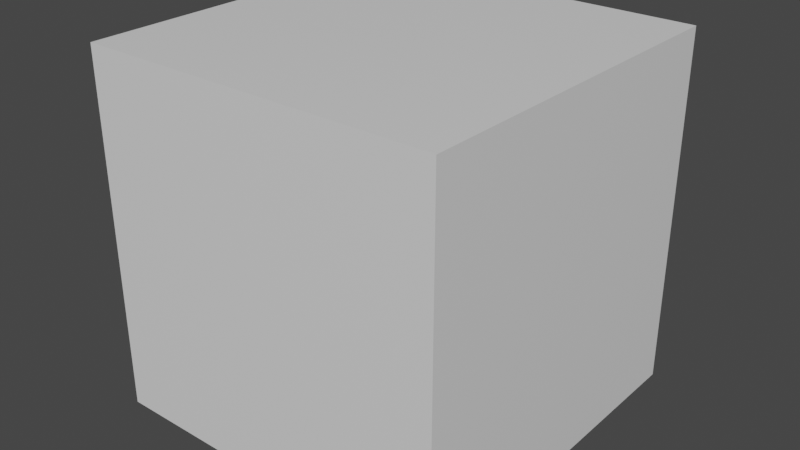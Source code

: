 # Source: onecube_offsetx.blend  (saved by Blender 2.93.20; exported with 4.5.12 LTS)
import bpy
from mathutils import Matrix  # noqa: F401  (used for matrix-valued properties, if any)

bpy.ops.wm.read_factory_settings(use_empty=True)
scene = bpy.context.scene
scene.name = 'Scene'

# ---- collections
col_collection = bpy.data.collections.new('Collection'); scene.collection.children.link(col_collection)

# ---- materials (node trees are filled in below, after node groups)
mat_material_001 = bpy.data.materials.new('Material.001')
mat_material_001.alpha_threshold = 0.0
mat_material_001.use_transparent_shadow = False
mat_material_001.line_color = (0.0, 0.0, 0.0, 1.0)

# ---- material node trees
mat_material_001.use_nodes = True; mat_material_001.node_tree.nodes.clear()
_N = mat_material_001.node_tree.nodes; _L = mat_material_001.node_tree.links
n0 = _N.new('ShaderNodeOutputMaterial'); n0.name = 'Material Output'; n0.location = (300, 300)
n1 = _N.new('ShaderNodeBsdfPrincipled'); n1.name = 'Principled BSDF'; n1.location = (10, 300)
n1.distribution = 'GGX'
n1.subsurface_method = 'BURLEY'
n1.inputs[2].default_value = 0.4
n1.inputs[3].default_value = 1.45
n1.inputs[27].default_value = (0.0, 0.0, 0.0, 1.0)
n1.inputs[28].default_value = 1.0
_L.new(n1.outputs[0], n0.inputs[0])
n0.is_active_output = True

# ---- world
world_world = bpy.data.worlds.new('World'); scene.world = world_world
world_world.use_nodes = True; world_world.node_tree.nodes.clear()
_N = world_world.node_tree.nodes; _L = world_world.node_tree.links
n0 = _N.new('ShaderNodeOutputWorld'); n0.name = 'World Output'; n0.location = (300, 300)
n1 = _N.new('ShaderNodeBackground'); n1.name = 'Background'; n1.location = (10, 300)
n1.inputs[0].default_value = (0.05088, 0.05088, 0.05088, 1.0)
_L.new(n1.outputs[0], n0.inputs[0])
n0.is_active_output = True
world_world.color = (0.05088, 0.05088, 0.05088)
world_world.use_sun_shadow = False
world_world.sun_shadow_jitter_overblur = 0.0

# ---- meshes
me_cube_001 = bpy.data.meshes.new('Cube.001')
me_cube_001.from_pydata([(1.0, 1.0, 1.0), (1.0, 1.0, -1.0), (1.0, -1.0, 1.0), (1.0, -1.0, -1.0), (-1.0, 1.0, 1.0), (-1.0, 1.0, -1.0), (-1.0, -1.0, 1.0), (-1.0, -1.0, -1.0)], [], [(0, 4, 6, 2), (3, 2, 6, 7), (7, 6, 4, 5), (5, 1, 3, 7), (1, 0, 2, 3), (5, 4, 0, 1)])
_uv = me_cube_001.uv_layers.new(name='UVMap')
_uv.uv.foreach_set('vector', [0.625, 0.5, 0.875, 0.5, 0.875, 0.75, 0.625, 0.75, 0.375, 0.75, 0.625, 0.75, 0.625, 1.0, 0.375, 1.0, 0.375, 0.0, 0.625, 0.0, 0.625, 0.25, 0.375, 0.25, 0.125, 0.5, 0.375, 0.5, 0.375, 0.75, 0.125, 0.75, 0.375, 0.5, 0.625, 0.5, 0.625, 0.75, 0.375, 0.75, 0.375, 0.25, 0.625, 0.25, 0.625, 0.5, 0.375, 0.5])
me_cube_001.materials.append(mat_material_001)
me_cube_001.use_remesh_preserve_volume = False
me_cube_001.use_remesh_preserve_attributes = False
me_cube_001.use_mirror_vertex_groups = False
me_cube_001.update()

# ---- objects
ob_cube_001 = bpy.data.objects.new('Cube.001', me_cube_001)

# ---- transforms, parenting, visibility, modifiers, constraints
ob_cube_001.location = (1.0, 0.0, 0.0)
ob_cube_001.scale = (0.5, 0.5, 0.5)
ob_cube_001.lock_rotations_4d = False
ob_cube_001.empty_display_type = 'ARROWS'
ob_cube_001.lineart.crease_threshold = 0.0

# ---- collection membership
col_collection.objects.link(ob_cube_001)

# ---- scene / render settings (as saved in the file)
scene.frame_start = 1; scene.frame_end = 250; scene.frame_set(1)
scene.render.engine = 'BLENDER_EEVEE_NEXT'
scene.cycles.use_denoising = False
scene.cycles.samples = 128
scene.cycles.sampling_pattern = 'TABULATED_SOBOL'
scene.cycles.use_adaptive_sampling = False
scene.cycles.use_light_tree = False
scene.view_settings.view_transform = 'Filmic'
bpy.context.view_layer.update()

# ---- added for rendering (the .blend has no active camera and no usable light): camera, sun
cam_auto = bpy.data.cameras.new('AutoCamera')
cam_auto.lens = 50.0
cam_auto.sensor_width = 36.0
cam_auto.clip_end = 1000.0
ob_auto_camera = bpy.data.objects.new('AutoCamera', cam_auto)
scene.collection.objects.link(ob_auto_camera)
ob_auto_camera.location = (2.60254, -1.92304, 1.28203)
ob_auto_camera.rotation_euler = (1.09748, -7.21219e-08, 0.694738)
scene.camera = ob_auto_camera
light_auto_sun = bpy.data.lights.new('AutoSun', 'SUN')
light_auto_sun.energy = 3.0
light_auto_sun.angle = 0.0523599
ob_auto_sun = bpy.data.objects.new('AutoSun', light_auto_sun)
scene.collection.objects.link(ob_auto_sun)
ob_auto_sun.rotation_euler = (0.872665, 0.174533, 0.523599)
bpy.context.view_layer.update()
